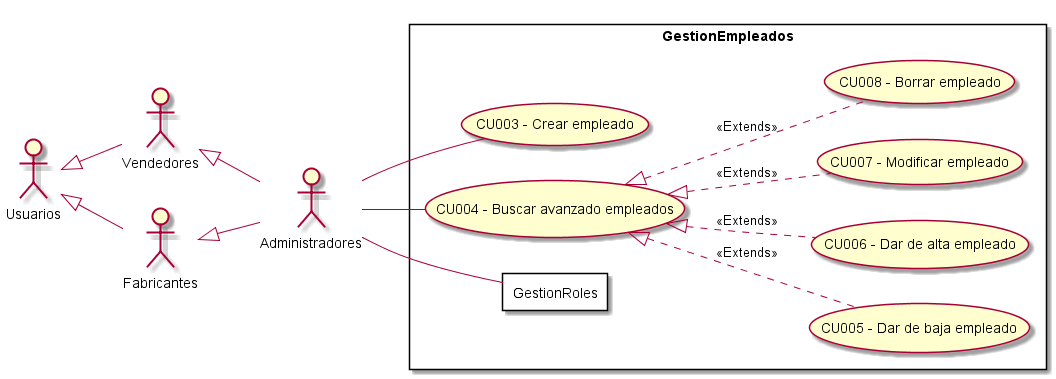

The diagram above was rendered by PlantUML. Its source (embedded in the PNG):
@startuml GestionEmpleados
top to bottom direction
:Usuarios: 
:Administradores: 
:Vendedores:
:Fabricantes:

Usuarios <|-- Vendedores
Usuarios <|-- Fabricantes
Vendedores <|-- Administradores
Fabricantes <|-- Administradores

 left to right direction

rectangle GestionEmpleados{
    UseCase "CU003 - Crear empleado" as C
    UseCase "CU004 - Buscar avanzado empleados" as BA
    UseCase "CU005 - Dar de baja empleado" as DB
    UseCase "CU006 - Dar de alta empleado" as DA
    UseCase "CU007 - Modificar empleado" as M
    UseCase "CU008 - Borrar empleado" as B
    rectangle GestionRoles as Roles{
    }
    BA <|.. M : <<Extends>>
    BA <|.. DA : <<Extends>>
    BA <|.. DB : <<Extends>>
    BA <|.. B : <<Extends>>
}
    Administradores -- C
    Administradores -- BA
    Administradores -- Roles

    

@enduml